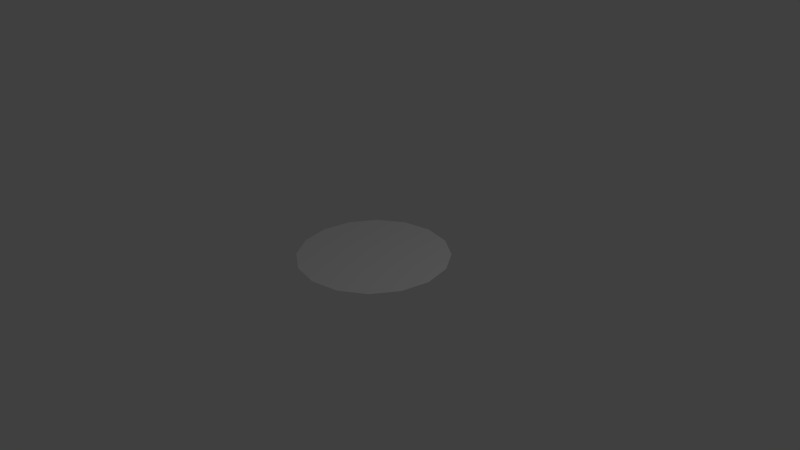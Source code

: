 # Source: shine.blend  (saved by Blender 2.67.0; exported with 4.5.12 LTS)
import bpy
from mathutils import Matrix  # noqa: F401  (used for matrix-valued properties, if any)

bpy.ops.wm.read_factory_settings(use_empty=True)
scene = bpy.context.scene
scene.name = 'Scene'

# ---- collections
col_collection_1 = bpy.data.collections.new('Collection 1'); scene.collection.children.link(col_collection_1)

# ---- world
world_world = bpy.data.worlds.new('World'); scene.world = world_world
world_world.color = (0.05088, 0.05088, 0.05088)
world_world.use_sun_shadow = False
world_world.sun_shadow_jitter_overblur = 0.0
world_world.cycles.sampling_method = 'MANUAL'
world_world.cycles.sample_map_resolution = 256

# ---- cameras
cam_camera = bpy.data.cameras.new('Camera')
cam_camera.clip_end = 100.0
cam_camera.lens = 35.0
cam_camera.sensor_width = 32.0
cam_camera.sensor_height = 18.0
cam_camera.ortho_scale = 7.314
cam_camera.dof.focus_distance = 0.0
cam_camera.dof.aperture_fstop = 128.0

# ---- lights
light_lamp = bpy.data.lights.new('Lamp', 'POINT')
light_lamp.transmission_factor = 0.0
light_lamp.cutoff_distance = 30.0
light_lamp.energy = 100.0
light_lamp.shadow_buffer_clip_start = 1.001
light_lamp.shadow_soft_size = 0.1
light_lamp.shadow_maximum_resolution = 0.006
light_lamp.use_absolute_resolution = True
light_lamp.cycles.use_multiple_importance_sampling = False

# ---- meshes
me_cylinder = bpy.data.meshes.new('Cylinder')
me_cylinder.from_pydata([(0.0, 1.0, 0.0), (0.3827, 0.9239, 0.0), (0.7071, 0.7071, 0.0), (0.9239, 0.3827, 0.0), (1.0, -4.371e-08, 0.0), (0.9239, -0.3827, 0.0), (0.7071, -0.7071, 0.0), (0.3827, -0.9239, 0.0), (1.51e-07, -1.0, 0.0), (-0.3827, -0.9239, 0.0), (-0.7071, -0.7071, 0.0), (-0.9239, -0.3827, 0.0), (-1.0, 1.192e-08, 0.0), (-0.9239, 0.3827, 0.0), (-0.7071, 0.7071, 0.0), (-0.3827, 0.9239, 0.0), (7.588e-08, -0.005117, 0.0), (0.998, -0.01022, 0.0)], [], [(8, 16, 9), (16, 8, 7), (12, 16, 13), (3, 16, 17, 4), (15, 14, 16), (16, 14, 13), (0, 15, 16), (16, 12, 11), (16, 11, 10), (16, 10, 9), (2, 16, 3), (2, 1, 16), (1, 0, 16), (17, 16, 5), (16, 6, 5), (6, 16, 7)])
_uv = me_cylinder.uv_layers.new(name='UVMap')
_uv.uv.foreach_set('vector', [0.008883, 0.9925, 0.4781, 0.02478, 0.9905, 0.9924, 0.4781, 0.02478, 0.9905, 0.9924, 0.008883, 0.9925, 0.008883, 0.9925, 0.4781, 0.02478, 0.9905, 0.9924, 0.008883, 0.9925, 0.4781, 0.02478, 0.9905, 0.9924, 0.9905, 0.9924, 0.9905, 0.9924, 0.008883, 0.9925, 0.4781, 0.02478, 0.4781, 0.02478, 0.9905, 0.9924, 0.008883, 0.9925, 0.9905, 0.9924, 0.008883, 0.9925, 0.4781, 0.02478, 0.4781, 0.02478, 0.9905, 0.9924, 0.008883, 0.9925, 0.4781, 0.02478, 0.9905, 0.9924, 0.008883, 0.9925, 0.4781, 0.02478, 0.9905, 0.9924, 0.008883, 0.9925, 0.008883, 0.9925, 0.4781, 0.02478, 0.9905, 0.9924, 0.9905, 0.9924, 0.008883, 0.9925, 0.4781, 0.02478, 0.9905, 0.9924, 0.008883, 0.9925, 0.4781, 0.02478, 0.008883, 0.9925, 0.4781, 0.02478, 0.9905, 0.9924, 0.4781, 0.02478, 0.9905, 0.9924, 0.008883, 0.9925, 0.008883, 0.9925, 0.4781, 0.02478, 0.9905, 0.9924])
me_cylinder.use_remesh_preserve_volume = False
me_cylinder.use_remesh_preserve_attributes = False
me_cylinder.use_mirror_vertex_groups = False
me_cylinder.update()

# ---- objects
ob_cylinder = bpy.data.objects.new('Cylinder', me_cylinder)
ob_lamp = bpy.data.objects.new('Lamp', light_lamp)
ob_camera = bpy.data.objects.new('Camera', cam_camera)

# ---- transforms, parenting, visibility, modifiers, constraints
ob_cylinder.location = (0.0, 0.0, 0.0)
ob_cylinder.lineart.crease_threshold = 0.0
ob_lamp.location = (4.076, 1.005, 5.904)
ob_lamp.rotation_euler = (0.6503, 0.05522, 1.866)
ob_lamp.lock_rotations_4d = False
ob_lamp.empty_display_type = 'ARROWS'
ob_lamp.color = (0.0, 0.0, 0.0, 0.0)
ob_lamp.lineart.crease_threshold = 0.0
ob_camera.location = (7.481, -6.508, 5.344)
ob_camera.rotation_euler = (1.109, 0.01082, 0.8149)
ob_camera.lock_rotations_4d = False
ob_camera.empty_display_type = 'ARROWS'
ob_camera.color = (0.0, 0.0, 0.0, 0.0)
ob_camera.display_type = 'WIRE'
ob_camera.lineart.crease_threshold = 0.0

# ---- collection membership
col_collection_1.objects.link(ob_cylinder)
col_collection_1.objects.link(ob_lamp)
col_collection_1.objects.link(ob_camera)

# ---- scene / render settings (as saved in the file)
scene.camera = ob_camera
scene.frame_start = 1; scene.frame_end = 250; scene.frame_set(1)
scene.render.engine = 'BLENDER_EEVEE_NEXT'
scene.render.image_settings.color_mode = 'RGB'
scene.render.image_settings.compression = 90
scene.render.resolution_percentage = 50
scene.render.dither_intensity = 0.0
scene.cycles.use_denoising = False
scene.cycles.samples = 10
scene.cycles.sampling_pattern = 'TABULATED_SOBOL'
scene.cycles.light_sampling_threshold = 0.0
scene.cycles.use_adaptive_sampling = False
scene.cycles.use_light_tree = False
scene.cycles.blur_glossy = 0.0
scene.cycles.volume_bounces = 1
scene.cycles.pixel_filter_type = 'GAUSSIAN'
scene.cycles.sample_clamp_indirect = 0.0
scene.view_settings.view_transform = 'Standard'
bpy.context.view_layer.update()
